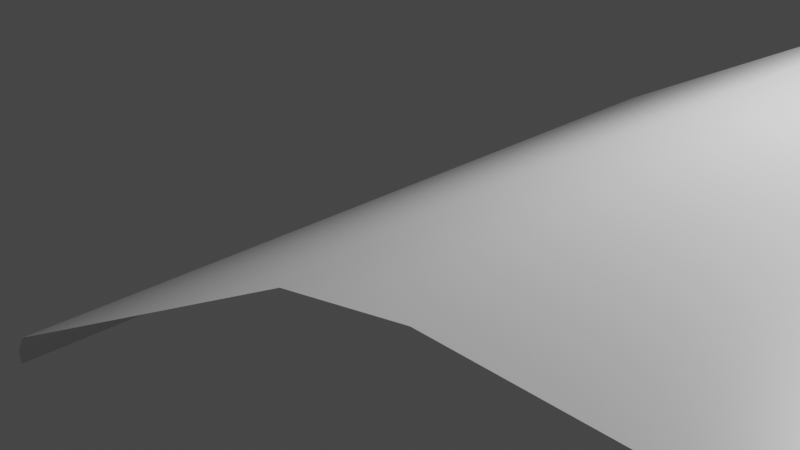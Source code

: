 # Source: lava.blend  (saved by Blender 3.0.42; exported with 4.5.12 LTS)
import bpy
from mathutils import Matrix  # noqa: F401  (used for matrix-valued properties, if any)

bpy.ops.wm.read_factory_settings(use_empty=True)
scene = bpy.context.scene
scene.name = 'Scene'

# ---- collections
col_collection = bpy.data.collections.new('Collection'); scene.collection.children.link(col_collection)

# ---- materials (node trees are filled in below, after node groups)
mat_lava = bpy.data.materials.new('Lava')
mat_lava.alpha_threshold = 0.0
mat_lava.use_transparent_shadow = False
mat_lava.line_color = (0.0, 0.0, 0.0, 1.0)

# ---- material node trees
mat_lava.use_nodes = True; mat_lava.node_tree.nodes.clear()
_N = mat_lava.node_tree.nodes; _L = mat_lava.node_tree.links
n0 = _N.new('ShaderNodeOutputMaterial'); n0.name = 'Material Output'; n0.location = (300, 300)
n1 = _N.new('ShaderNodeBsdfPrincipled'); n1.name = 'Principled BSDF'; n1.location = (10, 300)
n1.distribution = 'GGX'
n1.subsurface_method = 'RANDOM_WALK_SKIN'
n1.inputs[2].default_value = 0.4
n1.inputs[3].default_value = 1.45
n1.inputs[27].default_value = (0.0, 0.0, 0.0, 1.0)
n1.inputs[28].default_value = 1.0
_L.new(n1.outputs[0], n0.inputs[0])
n0.is_active_output = True

# ---- world
world_world = bpy.data.worlds.new('World'); scene.world = world_world
world_world.use_nodes = True; world_world.node_tree.nodes.clear()
_N = world_world.node_tree.nodes; _L = world_world.node_tree.links
n0 = _N.new('ShaderNodeOutputWorld'); n0.name = 'World Output'; n0.location = (300, 300)
n1 = _N.new('ShaderNodeBackground'); n1.name = 'Background'; n1.location = (10, 300)
n1.inputs[0].default_value = (0.05088, 0.05088, 0.05088, 1.0)
_L.new(n1.outputs[0], n0.inputs[0])
n0.is_active_output = True
world_world.color = (0.05088, 0.05088, 0.05088)
world_world.use_sun_shadow = False
world_world.sun_shadow_jitter_overblur = 0.0

# ---- cameras
cam_camera = bpy.data.cameras.new('Camera')
cam_camera.clip_end = 100.0
cam_camera.ortho_scale = 7.314

# ---- lights
light_light = bpy.data.lights.new('Light', 'POINT')
light_light.transmission_factor = 0.0
light_light.energy = 1000.0
light_light.shadow_soft_size = 0.1
light_light.shadow_maximum_resolution = 0.006
light_light.use_absolute_resolution = True

# ---- meshes
me_lava = bpy.data.meshes.new('Lava')
me_lava.from_pydata([(257.8, 4.0, 2.356), (257.8, -4.0, 2.356), (-0.1797, 4.0, -0.01872), (-0.1797, -4.0, -0.01872), (3.362, 4.0, 2.156), (4.32, 4.0, 2.356), (4.32, -4.0, 2.356), (3.362, -4.0, 2.156), (-0.1797, 4.0, 0.1063), (-0.06518, 4.0, 0.2814), (-0.06518, -4.0, 0.2814), (-0.1797, -4.0, 0.1063)], [], [(0, 5, 6, 1), (6, 5, 4, 7), (11, 8, 2, 3), (8, 11, 10, 9), (10, 7, 4, 9)])
me_lava.polygons.foreach_set('use_smooth', [True] * 5)
_uv = me_lava.uv_layers.new(name='UVMap')
_uv.uv.foreach_set('vector', [0.0002033, 16.17, 0.000188, 0.3298, 1.0, 0.3298, 1.0, 16.17, 1.0, 0.3298, 0.000188, 0.3298, 0.0001881, 0.2687, 1.0, 0.2687, 0.9999, 0.01745, 0.0001217, 0.01745, 0.0, 0.0, 0.9998, 2.017e-06, 0.0001217, 0.01745, 0.9999, 0.01745, 1.0, 0.0349, 0.0001885, 0.0349, 1.0, 0.0349, 1.0, 0.2687, 0.0001881, 0.2687, 0.0001885, 0.0349])
me_lava.materials.append(mat_lava)
me_lava.use_remesh_preserve_volume = False
me_lava.use_remesh_preserve_attributes = False
me_lava.use_mirror_vertex_groups = False
me_lava.update()

# ---- objects
ob_lava = bpy.data.objects.new('Lava', me_lava)
ob_light = bpy.data.objects.new('Light', light_light)
ob_camera = bpy.data.objects.new('Camera', cam_camera)

# ---- transforms, parenting, visibility, modifiers, constraints
ob_lava.location = (0.0, 0.0, 0.0)
ob_lava.lock_rotations_4d = False
ob_lava.empty_display_type = 'ARROWS'
ob_lava.lineart.crease_threshold = 0.0
ob_light.location = (4.076, 1.005, 5.904)
ob_light.rotation_euler = (0.6503, 0.05522, 1.866)
ob_light.lock_rotations_4d = False
ob_light.empty_display_type = 'ARROWS'
ob_light.color = (0.0, 0.0, 0.0, 0.0)
ob_light.lineart.crease_threshold = 0.0
ob_camera.location = (7.359, -6.926, 4.958)
ob_camera.rotation_euler = (1.109, 0.0, 0.8149)
ob_camera.lock_rotations_4d = False
ob_camera.empty_display_type = 'ARROWS'
ob_camera.color = (0.0, 0.0, 0.0, 0.0)
ob_camera.display_type = 'WIRE'
ob_camera.lineart.crease_threshold = 0.0

# ---- collection membership
col_collection.objects.link(ob_lava)
col_collection.objects.link(ob_light)
col_collection.objects.link(ob_camera)

# ---- scene / render settings (as saved in the file)
scene.camera = ob_camera
scene.frame_start = 1; scene.frame_end = 250; scene.frame_set(1)
scene.render.engine = 'BLENDER_EEVEE_NEXT'
scene.cycles.sampling_pattern = 'TABULATED_SOBOL'
scene.cycles.use_light_tree = False
scene.view_settings.view_transform = 'Filmic'
bpy.context.view_layer.update()
